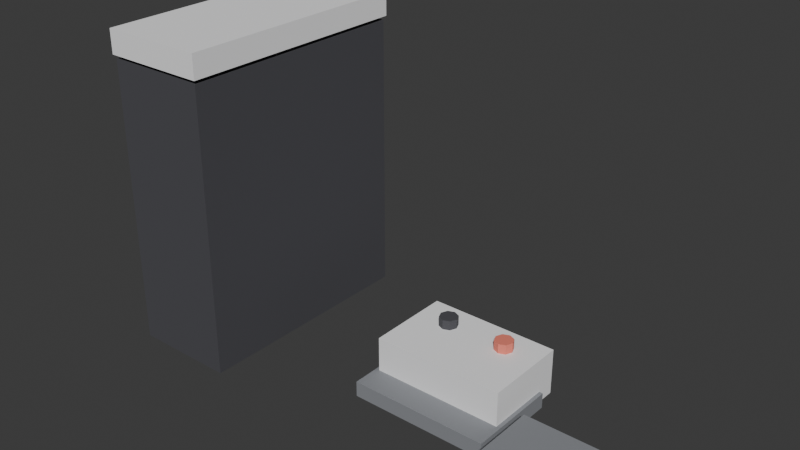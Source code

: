# Source: ELD_VIDEO_GAME2_v01.blend  (saved by Blender 4.2.66; exported with 4.5.12 LTS)
import bpy
from mathutils import Matrix  # noqa: F401  (used for matrix-valued properties, if any)

bpy.ops.wm.read_factory_settings(use_empty=True)
scene = bpy.context.scene
scene.name = 'Scene'

# ---- collections
col_collection = bpy.data.collections.new('Collection'); scene.collection.children.link(col_collection)

# ---- materials (node trees are filled in below, after node groups)
mat_polyroom_pbr = bpy.data.materials.new('Polyroom_PBR')

# ---- material node trees
mat_polyroom_pbr.use_nodes = True; mat_polyroom_pbr.node_tree.nodes.clear()
_N = mat_polyroom_pbr.node_tree.nodes; _L = mat_polyroom_pbr.node_tree.links
n0 = _N.new('ShaderNodeOutputMaterial'); n0.name = 'Material Output'; n0.location = (300, 0)
n1 = _N.new('ShaderNodeBsdfPrincipled'); n1.name = 'Principled BSDF'; n1.location = (0, 0)
n1.inputs[2].default_value = 0.8
n2 = _N.new('ShaderNodeVertexColor'); n2.name = 'Color Attribute'; n2.location = (-300, 0)
n2.layer_name = 'Color'
_L.new(n2.outputs[0], n1.inputs[0])
_L.new(n1.outputs[0], n0.inputs[0])
n0.is_active_output = True

# ---- world
world_world = bpy.data.worlds.new('World'); scene.world = world_world
world_world.use_nodes = True; world_world.node_tree.nodes.clear()
_N = world_world.node_tree.nodes; _L = world_world.node_tree.links
n0 = _N.new('ShaderNodeOutputWorld'); n0.name = 'World Output'; n0.location = (300, 300)
n1 = _N.new('ShaderNodeBackground'); n1.name = 'Background'; n1.location = (10, 300)
n1.inputs[0].default_value = (0.05088, 0.05088, 0.05088, 1.0)
_L.new(n1.outputs[0], n0.inputs[0])
n0.is_active_output = True
world_world.color = (0.05088, 0.05088, 0.05088)
world_world.sun_shadow_jitter_overblur = 0.0

# ---- meshes
me_eld_video_game2_v01 = bpy.data.meshes.new('ELD_VIDEO_GAME2_v01')
me_eld_video_game2_v01.from_pydata([(-0.2812, -0.15, 0.02), (-0.2812, -0.15, 0.38), (-0.2812, 0.15, 0.02), (-0.2812, 0.15, 0.38), (-0.1513, -0.15, 0.02), (-0.1513, -0.15, 0.38), (-0.1513, 0.15, 0.02), (-0.1513, 0.15, 0.38), (-0.2837, -0.1525, 0.385), (-0.2837, -0.1525, 0.415), (-0.2837, 0.1525, 0.385), (-0.2837, 0.1525, 0.415), (-0.1488, -0.1525, 0.385), (-0.1488, -0.1525, 0.415), (-0.1488, 0.1525, 0.385), (-0.1488, 0.1525, 0.415), (-0.01125, -0.025, 0.005), (-0.01125, -0.025, 0.065), (-0.01125, 0.085, 0.005), (-0.01125, 0.085, 0.065), (0.1588, -0.025, 0.005), (0.1588, -0.025, 0.065), (0.1588, 0.085, 0.005), (0.1588, 0.085, 0.065), (0.03375, 0.062, 0.0625), (0.03375, 0.062, 0.0775), (0.04224, 0.05849, 0.0625), (0.04224, 0.05849, 0.0775), (0.04575, 0.05, 0.0625), (0.04575, 0.05, 0.0775), (0.04224, 0.04151, 0.0625), (0.04224, 0.04151, 0.0775), (0.03375, 0.038, 0.0625), (0.03375, 0.038, 0.0775), (0.02526, 0.04151, 0.0625), (0.02526, 0.04151, 0.0775), (0.02175, 0.05, 0.0625), (0.02175, 0.05, 0.0775), (0.02526, 0.05849, 0.0625), (0.02526, 0.05849, 0.0775), (0.1138, 0.062, 0.0625), (0.1138, 0.062, 0.0775), (0.1222, 0.05849, 0.0625), (0.1222, 0.05849, 0.0775), (0.1258, 0.05, 0.0625), (0.1258, 0.05, 0.0775), (0.1222, 0.04151, 0.0625), (0.1222, 0.04151, 0.0775), (0.1138, 0.038, 0.0625), (0.1138, 0.038, 0.0775), (0.1053, 0.04151, 0.0625), (0.1053, 0.04151, 0.0775), (0.1017, 0.05, 0.0625), (0.1017, 0.05, 0.0775), (0.1053, 0.05849, 0.0625), (0.1053, 0.05849, 0.0775), (-0.01625, -0.06, 0.0), (-0.01625, -0.06, 0.02), (-0.01625, 0.06, 0.0), (-0.01625, 0.06, 0.02), (0.1637, -0.06, 0.0), (0.1637, -0.06, 0.02), (0.1637, 0.06, 0.0), (0.1637, 0.06, 0.02), (0.1838, -0.09, 0.0), (0.1838, -0.09, 0.04), (0.1838, -0.01, 0.0), (0.1838, -0.01, 0.04), (0.2837, -0.09, 0.0), (0.2837, -0.09, 0.04), (0.2837, -0.01, 0.0), (0.2837, -0.01, 0.04)], [], [(0, 1, 3, 2), (2, 3, 7, 6), (6, 7, 5, 4), (4, 5, 1, 0), (2, 6, 4, 0), (7, 3, 1, 5), (8, 9, 11, 10), (10, 11, 15, 14), (14, 15, 13, 12), (12, 13, 9, 8), (10, 14, 12, 8), (15, 11, 9, 13), (16, 17, 19, 18), (18, 19, 23, 22), (22, 23, 21, 20), (20, 21, 17, 16), (18, 22, 20, 16), (23, 19, 17, 21), (24, 25, 27, 26), (26, 27, 29, 28), (28, 29, 31, 30), (30, 31, 33, 32), (32, 33, 35, 34), (34, 35, 37, 36), (27, 25, 39, 37, 35, 33, 31, 29), (36, 37, 39, 38), (38, 39, 25, 24), (24, 26, 28, 30, 32, 34, 36, 38), (40, 41, 43, 42), (42, 43, 45, 44), (44, 45, 47, 46), (46, 47, 49, 48), (48, 49, 51, 50), (50, 51, 53, 52), (43, 41, 55, 53, 51, 49, 47, 45), (52, 53, 55, 54), (54, 55, 41, 40), (40, 42, 44, 46, 48, 50, 52, 54), (56, 57, 59, 58), (58, 59, 63, 62), (62, 63, 61, 60), (60, 61, 57, 56), (58, 62, 60, 56), (63, 59, 57, 61), (64, 65, 67, 66), (66, 67, 71, 70), (70, 71, 69, 68), (68, 69, 65, 64), (66, 70, 68, 64), (71, 67, 65, 69)])
_uv = me_eld_video_game2_v01.uv_layers.new(name='UVMap')
_uv.uv.foreach_set('vector', [0.008392, 0.3866, 0.008392, 0.008392, 0.3236, 0.008392, 0.3236, 0.3866, 0.008392, 0.7816, 0.008392, 0.4034, 0.145, 0.4034, 0.145, 0.7816, 0.3404, 0.3866, 0.3404, 0.008392, 0.6555, 0.008392, 0.6555, 0.3866, 0.1618, 0.7816, 0.1618, 0.4034, 0.2983, 0.4034, 0.2983, 0.7816, 0.7689, 0.7186, 0.6324, 0.7186, 0.6324, 0.4034, 0.7689, 0.4034, 0.8089, 0.3236, 0.6723, 0.3236, 0.6723, 0.008392, 0.8089, 0.008392, 0.8572, 0.3288, 0.8257, 0.3288, 0.8257, 0.008392, 0.8572, 0.008392, 0.9538, 0.1502, 0.9223, 0.1502, 0.9223, 0.008392, 0.9538, 0.008392, 0.9055, 0.3288, 0.874, 0.3288, 0.874, 0.008392, 0.9055, 0.008392, 0.9538, 0.3088, 0.9223, 0.3088, 0.9223, 0.167, 0.9538, 0.167, 0.457, 0.7238, 0.3151, 0.7238, 0.3151, 0.4034, 0.457, 0.4034, 0.6156, 0.7238, 0.4737, 0.7238, 0.4737, 0.4034, 0.6156, 0.4034, 0.8488, 0.9307, 0.7857, 0.9307, 0.7857, 0.8152, 0.8488, 0.8152, 0.07143, 0.977, 0.008392, 0.977, 0.008392, 0.7984, 0.07143, 0.7984, 0.9286, 0.9307, 0.8655, 0.9307, 0.8655, 0.8152, 0.9286, 0.8152, 0.5368, 0.9192, 0.4737, 0.9192, 0.4737, 0.7406, 0.5368, 0.7406, 0.4307, 0.7406, 0.4307, 0.9192, 0.3151, 0.9192, 0.3151, 0.7406, 0.7479, 0.7354, 0.7479, 0.914, 0.6324, 0.914, 0.6324, 0.7354, 0.2016, 0.9292, 0.1858, 0.9292, 0.1858, 0.9202, 0.2016, 0.9202, 0.8083, 0.3637, 0.7926, 0.3637, 0.7926, 0.3547, 0.8083, 0.3547, 0.8083, 0.3547, 0.7926, 0.3547, 0.7926, 0.3458, 0.8083, 0.3458, 0.2341, 0.9381, 0.2184, 0.9381, 0.2184, 0.9292, 0.2341, 0.9292, 0.2341, 0.9292, 0.2184, 0.9292, 0.2184, 0.9202, 0.2341, 0.9202, 0.1365, 0.9381, 0.1208, 0.9381, 0.1208, 0.9292, 0.1365, 0.9292, 0.7758, 0.3568, 0.769, 0.3637, 0.7593, 0.3637, 0.7525, 0.3568, 0.7525, 0.3472, 0.7593, 0.3404, 0.769, 0.3404, 0.7758, 0.3472, 0.1365, 0.9292, 0.1208, 0.9292, 0.1208, 0.9202, 0.1365, 0.9202, 0.2016, 0.9381, 0.1858, 0.9381, 0.1858, 0.9292, 0.2016, 0.9292, 0.8325, 0.3689, 0.8257, 0.3621, 0.8257, 0.3524, 0.8325, 0.3456, 0.8422, 0.3456, 0.849, 0.3524, 0.849, 0.3621, 0.8422, 0.3689, 0.8815, 0.3545, 0.8658, 0.3545, 0.8658, 0.3456, 0.8815, 0.3456, 0.9141, 0.3634, 0.8983, 0.3634, 0.8983, 0.3545, 0.9141, 0.3545, 0.9141, 0.3545, 0.8983, 0.3545, 0.8983, 0.3456, 0.9141, 0.3456, 0.104, 0.9381, 0.08821, 0.9381, 0.08821, 0.9292, 0.104, 0.9292, 0.104, 0.9292, 0.08821, 0.9292, 0.08821, 0.9202, 0.104, 0.9202, 0.1691, 0.9381, 0.1533, 0.9381, 0.1533, 0.9292, 0.1691, 0.9292, 0.6956, 0.3472, 0.6956, 0.3568, 0.6888, 0.3637, 0.6791, 0.3637, 0.6723, 0.3568, 0.6723, 0.3472, 0.6791, 0.3404, 0.6888, 0.3404, 0.1691, 0.9292, 0.1533, 0.9292, 0.1533, 0.9202, 0.1691, 0.9202, 0.8815, 0.3634, 0.8658, 0.3634, 0.8658, 0.3545, 0.8815, 0.3545, 0.7124, 0.3568, 0.7124, 0.3472, 0.7192, 0.3404, 0.7289, 0.3404, 0.7357, 0.3472, 0.7357, 0.3568, 0.7289, 0.3637, 0.7192, 0.3637, 0.9916, 0.1345, 0.9706, 0.1345, 0.9706, 0.008392, 0.9916, 0.008392, 0.5746, 0.9297, 0.5536, 0.9297, 0.5536, 0.7406, 0.5746, 0.7406, 0.9916, 0.2931, 0.9706, 0.2931, 0.9706, 0.167, 0.9916, 0.167, 0.6124, 0.9297, 0.5914, 0.9297, 0.5914, 0.7406, 0.6124, 0.7406, 0.9118, 0.4034, 0.9118, 0.5925, 0.7857, 0.5925, 0.7857, 0.4034, 0.9118, 0.6093, 0.9118, 0.7984, 0.7857, 0.7984, 0.7857, 0.6093, 0.9706, 0.7311, 0.9286, 0.7311, 0.9286, 0.6471, 0.9706, 0.6471, 0.9706, 0.5085, 0.9286, 0.5085, 0.9286, 0.4034, 0.9706, 0.4034, 0.9874, 0.8992, 0.9454, 0.8992, 0.9454, 0.8152, 0.9874, 0.8152, 0.9706, 0.6303, 0.9286, 0.6303, 0.9286, 0.5252, 0.9706, 0.5252, 0.1723, 0.7984, 0.1723, 0.9035, 0.08821, 0.9035, 0.08821, 0.7984, 0.2731, 0.7984, 0.2731, 0.9035, 0.189, 0.9035, 0.189, 0.7984])
_ca = me_eld_video_game2_v01.color_attributes.new('Color', 'FLOAT_COLOR', 'POINT')
_ca.data.foreach_set('color', [0.07, 0.07, 0.08, 1.0, 0.07, 0.07, 0.08, 1.0, 0.07, 0.07, 0.08, 1.0, 0.07, 0.07, 0.08, 1.0, 0.07, 0.07, 0.08, 1.0, 0.07, 0.07, 0.08, 1.0, 0.07, 0.07, 0.08, 1.0, 0.07, 0.07, 0.08, 1.0, 0.92, 0.92, 0.93, 1.0, 0.92, 0.92, 0.93, 1.0, 0.92, 0.92, 0.93, 1.0, 0.92, 0.92, 0.93, 1.0, 0.92, 0.92, 0.93, 1.0, 0.92, 0.92, 0.93, 1.0, 0.92, 0.92, 0.93, 1.0, 0.92, 0.92, 0.93, 1.0, 0.92, 0.92, 0.93, 1.0, 0.92, 0.92, 0.93, 1.0, 0.92, 0.92, 0.93, 1.0, 0.92, 0.92, 0.93, 1.0, 0.92, 0.92, 0.93, 1.0, 0.92, 0.92, 0.93, 1.0, 0.92, 0.92, 0.93, 1.0, 0.92, 0.92, 0.93, 1.0, 0.07, 0.07, 0.08, 1.0, 0.07, 0.07, 0.08, 1.0, 0.07, 0.07, 0.08, 1.0, 0.07, 0.07, 0.08, 1.0, 0.07, 0.07, 0.08, 1.0, 0.07, 0.07, 0.08, 1.0, 0.07, 0.07, 0.08, 1.0, 0.07, 0.07, 0.08, 1.0, 0.07, 0.07, 0.08, 1.0, 0.07, 0.07, 0.08, 1.0, 0.07, 0.07, 0.08, 1.0, 0.07, 0.07, 0.08, 1.0, 0.07, 0.07, 0.08, 1.0, 0.07, 0.07, 0.08, 1.0, 0.07, 0.07, 0.08, 1.0, 0.07, 0.07, 0.08, 1.0, 0.85, 0.22, 0.16, 1.0, 0.85, 0.22, 0.16, 1.0, 0.85, 0.22, 0.16, 1.0, 0.85, 0.22, 0.16, 1.0, 0.85, 0.22, 0.16, 1.0, 0.85, 0.22, 0.16, 1.0, 0.85, 0.22, 0.16, 1.0, 0.85, 0.22, 0.16, 1.0, 0.85, 0.22, 0.16, 1.0, 0.85, 0.22, 0.16, 1.0, 0.85, 0.22, 0.16, 1.0, 0.85, 0.22, 0.16, 1.0, 0.85, 0.22, 0.16, 1.0, 0.85, 0.22, 0.16, 1.0, 0.85, 0.22, 0.16, 1.0, 0.85, 0.22, 0.16, 1.0, 0.25, 0.26, 0.28, 1.0, 0.25, 0.26, 0.28, 1.0, 0.25, 0.26, 0.28, 1.0, 0.25, 0.26, 0.28, 1.0, 0.25, 0.26, 0.28, 1.0, 0.25, 0.26, 0.28, 1.0, 0.25, 0.26, 0.28, 1.0, 0.25, 0.26, 0.28, 1.0, 0.25, 0.26, 0.28, 1.0, 0.25, 0.26, 0.28, 1.0, 0.25, 0.26, 0.28, 1.0, 0.25, 0.26, 0.28, 1.0, 0.25, 0.26, 0.28, 1.0, 0.25, 0.26, 0.28, 1.0, 0.25, 0.26, 0.28, 1.0, 0.25, 0.26, 0.28, 1.0])
me_eld_video_game2_v01.materials.append(mat_polyroom_pbr)
me_eld_video_game2_v01.update()

# ---- objects
ob_eld_video_game2_v01 = bpy.data.objects.new('ELD_VIDEO_GAME2_v01', me_eld_video_game2_v01)

# ---- transforms, parenting, visibility, modifiers, constraints
ob_eld_video_game2_v01.location = (0.0, 0.0, 0.0)

# ---- collection membership
col_collection.objects.link(ob_eld_video_game2_v01)

# ---- scene / render settings (as saved in the file)
scene.frame_start = 1; scene.frame_end = 250; scene.frame_set(1)
scene.render.engine = 'BLENDER_EEVEE_NEXT'
bpy.context.view_layer.update()

# ---- added for rendering (the .blend has no active camera and no usable light): camera, sun
cam_auto = bpy.data.cameras.new('AutoCamera')
cam_auto.lens = 50.0
cam_auto.sensor_width = 36.0
cam_auto.clip_end = 1000.0
ob_auto_camera = bpy.data.objects.new('AutoCamera', cam_auto)
scene.collection.objects.link(ob_auto_camera)
ob_auto_camera.location = (0.709054, -0.850865, 0.774743)
ob_auto_camera.rotation_euler = (1.09748, -7.21219e-08, 0.694738)
scene.camera = ob_auto_camera
light_auto_sun = bpy.data.lights.new('AutoSun', 'SUN')
light_auto_sun.energy = 3.0
light_auto_sun.angle = 0.0523599
ob_auto_sun = bpy.data.objects.new('AutoSun', light_auto_sun)
scene.collection.objects.link(ob_auto_sun)
ob_auto_sun.rotation_euler = (0.872665, 0.174533, 0.523599)
bpy.context.view_layer.update()
